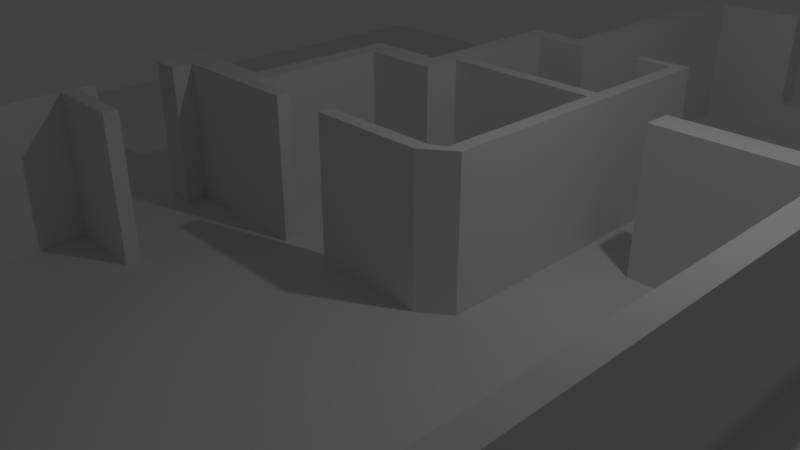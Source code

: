 # Source: home.blend  (saved by Blender 2.79.0; exported with 4.5.12 LTS)
import bpy
from mathutils import Matrix  # noqa: F401  (used for matrix-valued properties, if any)

bpy.ops.wm.read_factory_settings(use_empty=True)
scene = bpy.context.scene
scene.name = 'Scene'

# ---- collections
col_collection_1 = bpy.data.collections.new('Collection 1'); scene.collection.children.link(col_collection_1)

# ---- world
world_world = bpy.data.worlds.new('World'); scene.world = world_world
world_world.color = (0.05088, 0.05088, 0.05088)
world_world.use_sun_shadow = False
world_world.sun_shadow_jitter_overblur = 0.0
world_world.cycles.sampling_method = 'MANUAL'

# ---- cameras
cam_camera = bpy.data.cameras.new('Camera')
cam_camera.clip_end = 100.0
cam_camera.lens = 35.0
cam_camera.sensor_width = 32.0
cam_camera.sensor_height = 18.0
cam_camera.ortho_scale = 7.314
cam_camera.dof.focus_distance = 0.0
cam_camera.dof.aperture_fstop = 128.0

# ---- lights
light_lamp = bpy.data.lights.new('Lamp', 'POINT')
light_lamp.transmission_factor = 0.0
light_lamp.cutoff_distance = 30.0
light_lamp.energy = 100.0
light_lamp.shadow_buffer_clip_start = 1.001
light_lamp.shadow_soft_size = 0.1
light_lamp.shadow_maximum_resolution = 0.006
light_lamp.use_absolute_resolution = True

# ---- meshes
me_cube_002 = bpy.data.meshes.new('Cube.002')
me_cube_002.from_pydata([(-8.632, -8.632, -0.1996), (-8.632, -8.632, 0.003559), (-8.632, 8.632, -0.1996), (-8.632, 8.632, 0.003559), (8.632, -8.632, -0.1996), (8.632, -8.632, 0.003559), (8.632, 8.632, -0.1996), (8.632, 8.632, 0.003559)], [], [(0, 1, 3, 2), (2, 3, 7, 6), (6, 7, 5, 4), (4, 5, 1, 0), (2, 6, 4, 0), (7, 3, 1, 5)])
me_cube_002.use_remesh_preserve_volume = False
me_cube_002.use_remesh_preserve_attributes = False
me_cube_002.use_mirror_vertex_groups = False
me_cube_002.update()
me_cube_001 = bpy.data.meshes.new('Cube.001')
me_cube_001.from_pydata([(4.681, -2.0, 5.131), (4.681, -2.0, 8.131), (4.681, 0.0, 5.131), (4.681, 0.0, 8.131), (4.981, -2.0, 5.131), (4.981, -2.0, 8.131), (4.981, 0.0, 5.131), (4.981, 0.0, 8.131), (4.681, -2.0, 8.531), (4.681, 0.0, 8.531), (4.981, -2.0, 8.531), (4.981, 0.0, 8.531), (3.781, -2.0, 8.131), (3.781, 0.0, 8.131), (3.781, -2.0, 8.531), (3.781, 0.0, 8.531), (1.494, -2.0, 8.131), (1.494, 0.0, 8.131), (1.494, -2.0, 8.531), (1.494, 0.0, 8.531), (0.1943, -2.0, 8.131), (0.1943, 0.0, 8.131), (0.1943, -2.0, 8.531), (0.1943, 0.0, 8.531), (-0.1057, -2.0, 8.131), (-0.1057, 0.0, 8.131), (-0.1057, -2.0, 8.531), (-0.1057, 0.0, 8.531), (0.1943, -2.0, 4.331), (0.1943, 0.0, 4.331), (-0.1057, -2.0, 4.331), (-0.1057, 0.0, 4.331), (0.1943, -2.0, 4.031), (0.1943, 0.0, 4.031), (-0.1057, -2.0, 4.031), (-0.1057, 0.0, 4.031), (-0.6057, -2.0, 4.331), (-0.6057, 0.0, 4.331), (-0.6057, -2.0, 4.031), (-0.6057, 0.0, 4.031), (-0.9057, -2.0, 4.331), (-0.9057, 0.0, 4.331), (-0.9057, -2.0, 4.031), (-0.9057, 0.0, 4.031), (-0.6057, -2.0, 2.031), (-0.6057, 0.0, 2.031), (-0.9057, -2.0, 2.031), (-0.9057, 0.0, 2.031), (-0.6057, -2.0, 1.631), (-0.6057, 0.0, 1.631), (-0.9057, -2.0, 1.631), (-0.9057, 0.0, 1.631), (-1.706, -2.0, 2.031), (-1.706, 0.0, 2.031), (-1.706, -2.0, 1.631), (-1.706, 0.0, 1.631), (-2.006, -2.0, 2.031), (-2.006, 0.0, 2.031), (-2.006, -2.0, 1.631), (-2.006, 0.0, 1.631), (-1.706, -2.0, -0.1694), (-1.706, 0.0, -0.1694), (-2.006, -2.0, -0.1694), (-2.006, 0.0, -0.1694), (-1.706, -2.0, -0.5694), (-1.706, 0.0, -0.5694), (-2.006, -2.0, -0.5694), (-2.006, 0.0, -0.5694), (-2.956, -2.0, -0.1694), (-2.956, 0.0, -0.1694), (-2.956, -2.0, -0.5694), (-2.956, 0.0, -0.5694), (-3.356, -2.0, -0.1694), (-3.356, 0.0, -0.1694), (-3.356, -2.0, -0.5694), (-3.356, 0.0, -0.5694), (-2.956, -2.0, -0.8694), (-2.956, 0.0, -0.8694), (-3.356, -2.0, -0.8694), (-3.356, 0.0, -0.8694), (-2.956, -2.0, -1.969), (-2.956, 0.0, -1.969), (-3.356, -2.0, -1.969), (-3.356, 0.0, -1.969), (-2.956, -2.0, -2.219), (-2.956, 0.0, -2.219), (-3.356, -2.0, -2.219), (-3.356, 0.0, -2.219), (-2.956, -2.0, -2.419), (-2.956, 0.0, -2.419), (-3.356, -2.0, -2.419), (-3.356, 0.0, -2.419), (-1.856, -2.0, -2.219), (-1.856, 0.0, -2.219), (-1.856, -2.0, -2.419), (-1.856, 0.0, -2.419), (-2.956, -2.0, -6.919), (-2.956, 0.0, -6.919), (-3.356, -2.0, -6.919), (-3.356, 0.0, -6.919), (-2.956, -2.0, -7.319), (-2.956, 0.0, -7.319), (-3.356, -2.0, -7.319), (-3.356, 0.0, -7.319), (-1.956, -2.0, -6.919), (-1.956, 0.0, -6.919), (-1.956, -2.0, -7.319), (-1.956, 0.0, -7.319), (-0.4282, -2.0, -6.919), (-0.4282, 0.0, -6.919), (-0.4282, -2.0, -7.319), (-0.4282, 0.0, -7.319), (1.222, -2.0, -6.919), (1.222, 0.0, -6.919), (1.222, -2.0, -7.319), (1.222, 0.0, -7.319), (3.622, -2.0, -6.919), (3.622, 0.0, -6.919), (3.622, -2.0, -7.319), (3.622, 0.0, -7.319), (4.681, -2.0, -6.919), (4.681, 0.0, -6.919), (4.681, -2.0, -7.319), (4.681, 0.0, -7.319), (4.981, -2.0, -6.919), (4.981, 0.0, -6.919), (4.981, -2.0, -7.319), (4.981, 0.0, -7.319), (4.681, -2.0, 1.881), (4.681, 0.0, 1.881), (4.981, -2.0, 1.881), (4.981, 0.0, 1.881), (4.681, -2.0, 2.281), (4.681, 0.0, 2.281), (4.981, -2.0, 2.281), (4.981, 0.0, 2.281), (4.681, -2.0, 2.281), (4.681, 0.0, 2.281), (4.981, -2.0, 2.281), (4.981, 0.0, 2.281), (2.622, -2.0, 1.881), (2.622, 0.0, 1.881), (2.622, -2.0, 2.281), (2.622, 0.0, 2.281), (-1.706, -2.0, -0.3694), (-1.706, 0.0, -0.3694), (-0.2057, 0.0, -0.5694), (-0.2057, 0.0, -0.3694), (-0.2057, -2.0, -0.5694), (-0.2057, -2.0, -0.3694), (-1.006, -2.0, -0.3694), (-1.006, 0.0, -0.3694), (-1.006, -2.0, -0.5694), (-1.006, 0.0, -0.5694), (0.09425, 0.0, -0.5694), (0.09425, 0.0, -0.3694), (0.09425, -2.0, -0.5694), (0.09425, -2.0, -0.3694), (0.2943, 0.0, -0.5694), (0.2943, 0.0, -0.3694), (0.2943, -2.0, -0.5694), (0.2943, -2.0, -0.3694), (1.394, 0.0, -0.5694), (1.394, 0.0, -0.3694), (1.394, -2.0, -0.5694), (1.394, -2.0, -0.3694), (1.794, -5.96e-08, -0.2694), (1.594, -5.96e-08, -0.2694), (1.794, -2.0, -0.2694), (1.594, -2.0, -0.2694), (1.794, 0.0, 2.181), (1.594, 0.0, 2.181), (1.794, -2.0, 2.181), (1.594, -2.0, 2.181), (1.794, 0.0, 2.381), (1.594, 0.0, 2.381), (1.794, -2.0, 2.381), (1.594, -2.0, 2.381), (-0.6061, -2.0, 2.181), (-0.6061, 0.0, 2.181), (-0.6061, -2.0, 2.381), (-0.6061, 0.0, 2.381), (1.794, 0.0, 4.053), (1.594, 0.0, 4.053), (1.794, -2.0, 4.053), (1.594, -2.0, 4.053), (1.794, 0.0, 4.207), (1.594, 0.0, 4.207), (1.794, -2.0, 4.207), (1.594, -2.0, 4.207), (1.073, -2.0, 4.053), (1.073, 0.0, 4.053), (1.073, -2.0, 4.207), (1.073, 0.0, 4.207), (1.222, -0.5, -6.919), (1.222, 0.0, -6.919), (1.222, -0.5, -7.319), (1.222, 0.0, -7.319), (3.622, -0.5, -6.919), (3.622, 0.0, -6.919), (3.622, -0.5, -7.319), (3.622, 0.0, -7.319), (2.422, -0.5, -6.919), (2.422, 0.0, -6.919), (2.422, -0.5, -7.319), (2.422, 0.0, -7.319), (-1.956, -0.5, -6.919), (-1.956, 0.0, -6.919), (-1.956, -0.5, -7.319), (-1.956, 0.0, -7.319), (-0.4282, -0.5, -6.919), (-0.4282, 0.0, -6.919), (-0.4282, -0.5, -7.319), (-0.4282, 0.0, -7.319), (-1.192, -0.5, -6.919), (-1.192, 0.0, -6.919), (-1.192, -0.5, -7.319), (-1.192, 0.0, -7.319), (3.781, -0.5, 8.131), (3.781, 0.0, 8.131), (3.781, -0.5, 8.531), (3.781, 0.0, 8.531), (1.494, -0.5, 8.131), (1.494, 0.0, 8.131), (1.494, -0.5, 8.531), (1.494, 0.0, 8.531), (2.638, -0.5, 8.131), (2.638, 0.0, 8.131), (2.638, -0.5, 8.531), (2.638, 0.0, 8.531)], [], [(0, 1, 3, 2), (2, 3, 7, 6), (6, 7, 5, 4), (4, 5, 1, 0), (6, 139, 137, 2), (5, 7, 11, 10), (11, 9, 8, 10), (8, 9, 15, 14), (1, 5, 10, 8), (7, 3, 9, 11), (14, 15, 221, 220), (9, 3, 13, 15), (3, 1, 12, 13), (1, 8, 14, 12), (15, 13, 219, 221), (20, 22, 26, 24), (16, 18, 22, 20), (17, 16, 20, 21), (19, 17, 21, 23), (18, 19, 23, 22), (25, 24, 26, 27), (20, 24, 30, 28), (23, 21, 25, 27), (22, 23, 27, 26), (28, 30, 34, 32), (21, 20, 28, 29), (25, 21, 29, 31), (24, 25, 31, 30), (33, 32, 34, 35), (29, 28, 32, 33), (31, 29, 33, 35), (31, 35, 39, 37), (37, 39, 43, 41), (35, 34, 38, 39), (30, 31, 37, 36), (34, 30, 36, 38), (40, 41, 43, 42), (38, 42, 46, 44), (38, 36, 40, 42), (36, 37, 41, 40), (44, 46, 50, 48), (39, 38, 44, 45), (43, 39, 45, 47), (42, 43, 47, 46), (49, 48, 50, 51), (51, 50, 54, 55), (47, 45, 49, 51), (45, 44, 48, 49), (54, 52, 56, 58), (47, 51, 55, 53), (46, 47, 53, 52), (50, 46, 52, 54), (56, 57, 59, 58), (52, 53, 57, 56), (53, 55, 59, 57), (59, 55, 61, 63), (60, 62, 66, 64), (54, 58, 62, 60), (58, 59, 63, 62), (55, 54, 60, 61), (65, 64, 66, 67), (63, 61, 65, 67), (63, 67, 71, 69), (69, 71, 75, 73), (67, 66, 70, 71), (62, 63, 69, 68), (66, 62, 68, 70), (72, 73, 75, 74), (70, 74, 78, 76), (70, 68, 72, 74), (68, 69, 73, 72), (77, 76, 78, 79), (71, 70, 76, 77), (75, 71, 77, 79), (74, 75, 79, 78), (81, 83, 82, 80), (87, 85, 89, 91), (80, 82, 86, 84), (82, 83, 87, 86), (83, 81, 85, 87), (81, 80, 84, 85), (91, 89, 97, 99), (88, 89, 95, 94), (84, 86, 90, 88), (86, 87, 91, 90), (93, 92, 94, 95), (85, 84, 92, 93), (84, 88, 94, 92), (89, 85, 93, 95), (99, 97, 101, 103), (89, 88, 96, 97), (88, 90, 98, 96), (90, 91, 99, 98), (101, 100, 102, 103), (100, 101, 107, 106), (96, 98, 102, 100), (98, 99, 103, 102), (106, 107, 209, 208), (97, 96, 104, 105), (96, 100, 106, 104), (101, 97, 105, 107), (104, 106, 208, 206), (114, 115, 197, 196), (111, 109, 113, 115), (109, 108, 112, 113), (108, 110, 114, 112), (110, 111, 115, 114), (112, 114, 196, 194), (122, 123, 127, 126), (116, 118, 122, 120), (118, 119, 123, 122), (119, 117, 121, 123), (117, 116, 120, 121), (125, 124, 126, 127), (123, 121, 125, 127), (124, 125, 131, 130), (120, 122, 126, 124), (128, 130, 134, 132), (120, 124, 130, 128), (121, 120, 128, 129), (125, 121, 129, 131), (135, 133, 137, 139), (130, 131, 135, 134), (131, 129, 133, 135), (132, 133, 143, 142), (6, 4, 138, 139), (133, 132, 136, 137), (132, 134, 138, 136), (134, 135, 139, 138), (141, 140, 142, 143), (133, 129, 141, 143), (128, 132, 142, 140), (129, 128, 140, 141), (2, 137, 136, 0), (4, 0, 136, 138), (61, 60, 144, 145), (65, 145, 151, 153), (147, 146, 148, 149), (151, 150, 152, 153), (64, 65, 153, 152), (144, 64, 152, 150), (145, 144, 150, 151), (155, 157, 161, 159), (149, 148, 156, 157), (147, 149, 157, 155), (148, 146, 154, 156), (146, 147, 155, 154), (161, 160, 164, 165), (157, 156, 160, 161), (156, 154, 158, 160), (154, 155, 159, 158), (164, 162, 166, 168), (160, 158, 162, 164), (158, 159, 163, 162), (159, 161, 165, 163), (167, 169, 173, 171), (162, 163, 167, 166), (163, 165, 169, 167), (165, 164, 168, 169), (172, 170, 174, 176), (169, 168, 172, 173), (168, 166, 170, 172), (166, 167, 171, 170), (176, 174, 182, 184), (170, 171, 175, 174), (173, 177, 180, 178), (173, 172, 176, 177), (179, 178, 180, 181), (177, 175, 181, 180), (171, 173, 178, 179), (175, 171, 179, 181), (184, 182, 186, 188), (174, 175, 183, 182), (175, 177, 185, 183), (177, 176, 184, 185), (187, 189, 188, 186), (182, 183, 187, 186), (185, 189, 192, 190), (185, 184, 188, 189), (191, 190, 192, 193), (189, 187, 193, 192), (183, 185, 190, 191), (187, 183, 191, 193), (200, 198, 202, 204), (195, 194, 202, 203), (117, 119, 201, 199), (116, 117, 199, 198), (115, 113, 195, 197), (118, 116, 198, 200), (113, 112, 194, 195), (119, 118, 200, 201), (209, 207, 215, 217), (201, 200, 204, 205), (194, 196, 204, 202), (196, 197, 205, 204), (199, 201, 205, 203), (198, 199, 203, 202), (197, 195, 203, 205), (210, 211, 215, 214), (109, 111, 213, 211), (108, 109, 211, 210), (107, 105, 207, 209), (110, 108, 210, 212), (105, 104, 206, 207), (111, 110, 212, 213), (207, 206, 214, 215), (212, 210, 214, 216), (213, 212, 216, 217), (206, 208, 216, 214), (208, 209, 217, 216), (211, 213, 217, 215), (225, 224, 228, 229), (223, 225, 229, 227), (18, 16, 222, 224), (16, 17, 223, 222), (12, 14, 220, 218), (17, 19, 225, 223), (13, 12, 218, 219), (19, 18, 224, 225), (221, 219, 227, 229), (220, 221, 229, 228), (224, 222, 226, 228), (222, 223, 227, 226), (218, 220, 228, 226), (219, 218, 226, 227)])
me_cube_001.use_remesh_preserve_volume = False
me_cube_001.use_remesh_preserve_attributes = False
me_cube_001.use_mirror_vertex_groups = False
me_cube_001.update()

# ---- objects
ob_cube_001 = bpy.data.objects.new('Cube.001', me_cube_002)
ob_cube = bpy.data.objects.new('Cube', me_cube_001)
ob_lamp = bpy.data.objects.new('Lamp', light_lamp)
ob_camera = bpy.data.objects.new('Camera', cam_camera)

# ---- transforms, parenting, visibility, modifiers, constraints
ob_cube_001.location = (0.0, 0.0, 0.0)
ob_cube_001.lineart.crease_threshold = 0.0
ob_cube.location = (0.0, 0.0, 0.0)
ob_cube.rotation_euler = (4.712, -0.0, 0.0)
ob_cube.lineart.crease_threshold = 0.0
ob_lamp.location = (4.076, 1.005, 5.904)
ob_lamp.rotation_euler = (0.6503, 0.05522, 1.866)
ob_lamp.lock_rotations_4d = False
ob_lamp.empty_display_type = 'ARROWS'
ob_lamp.color = (0.0, 0.0, 0.0, 0.0)
ob_lamp.lineart.crease_threshold = 0.0
ob_camera.location = (7.481, -6.508, 5.344)
ob_camera.rotation_euler = (1.109, 0.0, 0.8149)
ob_camera.lock_rotations_4d = False
ob_camera.empty_display_type = 'ARROWS'
ob_camera.color = (0.0, 0.0, 0.0, 0.0)
ob_camera.display_type = 'WIRE'
ob_camera.lineart.crease_threshold = 0.0

# ---- collection membership
col_collection_1.objects.link(ob_cube_001)
col_collection_1.objects.link(ob_cube)
col_collection_1.objects.link(ob_lamp)
col_collection_1.objects.link(ob_camera)

# ---- scene / render settings (as saved in the file)
scene.camera = ob_camera
scene.frame_start = 1; scene.frame_end = 250; scene.frame_set(1)
scene.render.engine = 'BLENDER_EEVEE_NEXT'
scene.render.resolution_percentage = 50
scene.render.dither_intensity = 0.0
scene.cycles.use_denoising = False
scene.cycles.samples = 128
scene.cycles.sampling_pattern = 'TABULATED_SOBOL'
scene.cycles.use_adaptive_sampling = False
scene.cycles.use_light_tree = False
scene.cycles.blur_glossy = 0.0
scene.cycles.sample_clamp_indirect = 0.0
scene.view_settings.view_transform = 'Standard'
bpy.context.view_layer.update()
